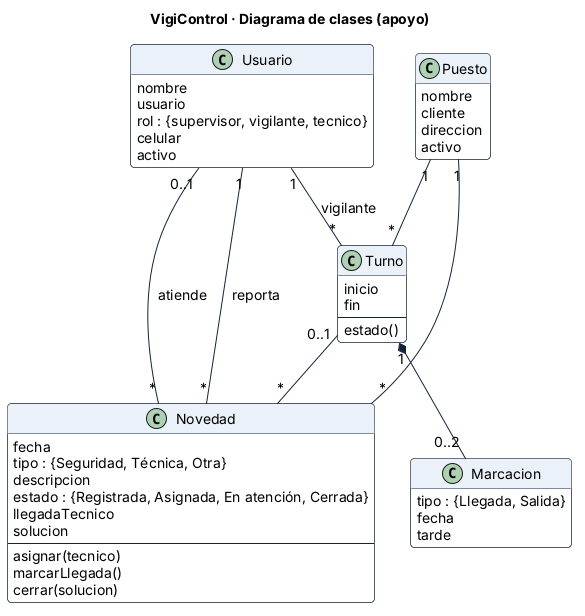

The diagram above was rendered by PlantUML. Its source (embedded in the PNG):
@startuml clases
!include estilo.iuml
title VigiControl · Diagrama de clases (apoyo)
hide empty methods

class Usuario {
  nombre
  usuario
  rol : {supervisor, vigilante, tecnico}
  celular
  activo
}
class Puesto {
  nombre
  cliente
  direccion
  activo
}
class Turno {
  inicio
  fin
  --
  estado()
}
class Marcacion {
  tipo : {Llegada, Salida}
  fecha
  tarde
}
class Novedad {
  fecha
  tipo : {Seguridad, Técnica, Otra}
  descripcion
  estado : {Registrada, Asignada, En atención, Cerrada}
  llegadaTecnico
  solucion
  --
  asignar(tecnico)
  marcarLlegada()
  cerrar(solucion)
}

Usuario "1" -- "*" Turno : vigilante
Puesto "1" -- "*" Turno
Turno "1" *-- "0..2" Marcacion
Puesto "1" -- "*" Novedad
Turno "0..1" -- "*" Novedad
Usuario "1" -- "*" Novedad : reporta
Usuario "0..1" -- "*" Novedad : atiende
@enduml